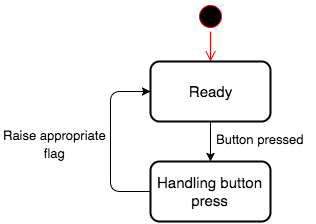

The diagram above was exported from draw.io. Its source (the exported page's mxGraphModel, read from the mxfile embedded in the PNG):
<mxGraphModel dx="950" dy="598" grid="1" gridSize="10" guides="1" tooltips="1" connect="1" arrows="1" fold="1" page="1" pageScale="1" pageWidth="1169" pageHeight="826" math="0" shadow="0">
  <root>
    <mxCell id="0" />
    <mxCell id="1" parent="0" />
    <mxCell id="77da2cf14bb82249-1" value="" style="ellipse;html=1;shape=startState;fillColor=#000000;strokeColor=#ff0000;rounded=0;labelBackgroundColor=#ffffff;fontSize=15;align=center;" vertex="1" parent="1">
      <mxGeometry x="325" y="30" width="30" height="30" as="geometry" />
    </mxCell>
    <mxCell id="77da2cf14bb82249-2" value="" style="edgeStyle=orthogonalEdgeStyle;html=1;verticalAlign=bottom;endArrow=open;endSize=8;strokeColor=#ff0000;fontSize=15;align=center;" edge="1" parent="1" source="77da2cf14bb82249-1" target="6684b3171a204846-2">
      <mxGeometry relative="1" as="geometry">
        <mxPoint x="140" y="200" as="targetPoint" />
        <Array as="points">
          <mxPoint x="340" y="40" />
          <mxPoint x="340" y="40" />
        </Array>
      </mxGeometry>
    </mxCell>
    <mxCell id="6684b3171a204846-2" value="Ready" style="rounded=1;whiteSpace=wrap;html=1;labelBackgroundColor=none;strokeWidth=2;fillColor=#ffffff;gradientColor=none;fontSize=15;align=center;" vertex="1" parent="1">
      <mxGeometry x="280" y="90" width="120" height="60" as="geometry" />
    </mxCell>
    <mxCell id="6684b3171a204846-4" value="Handling button press" style="rounded=1;whiteSpace=wrap;html=1;labelBackgroundColor=none;strokeWidth=2;fillColor=#ffffff;gradientColor=none;fontSize=15;align=center;" vertex="1" parent="1">
      <mxGeometry x="280" y="190" width="120" height="60" as="geometry" />
    </mxCell>
    <mxCell id="6684b3171a204846-6" value="&lt;div style=&quot;text-align: center&quot;&gt;&lt;span style=&quot;font-size: 13px&quot;&gt;Raise appropriate&lt;/span&gt;&lt;/div&gt;&lt;div style=&quot;text-align: center&quot;&gt;&lt;font style=&quot;font-size: 13px&quot;&gt;flag&lt;/font&gt;&lt;/div&gt;" style="text;html=1;resizable=0;points=[];autosize=1;align=left;verticalAlign=top;spacingTop=-4;fontSize=15;" vertex="1" parent="1">
      <mxGeometry x="131" y="152" width="120" height="40" as="geometry" />
    </mxCell>
    <mxCell id="6684b3171a204846-7" value="&lt;span style=&quot;font-size: 13px&quot;&gt;Button pressed&lt;/span&gt;" style="text;html=1;resizable=0;points=[];autosize=1;align=left;verticalAlign=top;spacingTop=-4;fontSize=15;" vertex="1" parent="1">
      <mxGeometry x="344" y="156" width="100" height="20" as="geometry" />
    </mxCell>
    <mxCell id="6684b3171a204846-9" value="" style="endArrow=classic;html=1;strokeColor=#000000;strokeWidth=1;fontSize=15;align=center;" edge="1" parent="1" source="6684b3171a204846-2" target="6684b3171a204846-4">
      <mxGeometry width="50" height="50" relative="1" as="geometry">
        <mxPoint x="270" y="540" as="sourcePoint" />
        <mxPoint x="320" y="490" as="targetPoint" />
      </mxGeometry>
    </mxCell>
    <mxCell id="6684b3171a204846-10" value="" style="endArrow=classic;html=1;strokeColor=#000000;strokeWidth=1;fontSize=15;align=center;" edge="1" parent="1" source="6684b3171a204846-4" target="6684b3171a204846-2">
      <mxGeometry x="350" y="160" width="50" height="50" as="geometry">
        <mxPoint x="350" y="160" as="sourcePoint" />
        <mxPoint x="210" y="150" as="targetPoint" />
        <Array as="points">
          <mxPoint x="240" y="220" />
          <mxPoint x="240" y="120" />
        </Array>
      </mxGeometry>
    </mxCell>
  </root>
</mxGraphModel>